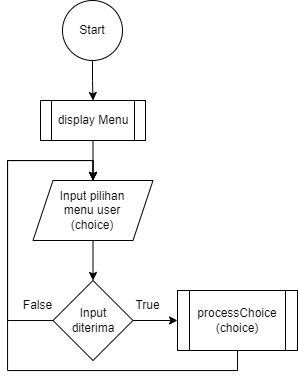

The diagram above was exported from draw.io. Its source (the exported page's mxGraphModel, read from the mxfile embedded in the PNG):
<mxGraphModel dx="497" dy="871" grid="1" gridSize="10" guides="1" tooltips="1" connect="1" arrows="1" fold="1" page="1" pageScale="1" pageWidth="850" pageHeight="1100" math="0" shadow="0">
  <root>
    <mxCell id="0" />
    <mxCell id="1" parent="0" />
    <mxCell id="duq4SyXXD5EGH8kVmGBe-7" value="" style="edgeStyle=orthogonalEdgeStyle;rounded=0;orthogonalLoop=1;jettySize=auto;html=1;" edge="1" parent="1" source="duq4SyXXD5EGH8kVmGBe-1" target="duq4SyXXD5EGH8kVmGBe-6">
      <mxGeometry relative="1" as="geometry" />
    </mxCell>
    <mxCell id="duq4SyXXD5EGH8kVmGBe-1" value="Start" style="ellipse;whiteSpace=wrap;html=1;aspect=fixed;" vertex="1" parent="1">
      <mxGeometry x="395" y="90" width="60" height="60" as="geometry" />
    </mxCell>
    <mxCell id="duq4SyXXD5EGH8kVmGBe-9" value="" style="edgeStyle=orthogonalEdgeStyle;rounded=0;orthogonalLoop=1;jettySize=auto;html=1;" edge="1" parent="1" source="duq4SyXXD5EGH8kVmGBe-6" target="duq4SyXXD5EGH8kVmGBe-8">
      <mxGeometry relative="1" as="geometry" />
    </mxCell>
    <mxCell id="duq4SyXXD5EGH8kVmGBe-6" value="display Menu" style="shape=process;whiteSpace=wrap;html=1;backgroundOutline=1;" vertex="1" parent="1">
      <mxGeometry x="373" y="190" width="105" height="40" as="geometry" />
    </mxCell>
    <mxCell id="duq4SyXXD5EGH8kVmGBe-11" value="" style="edgeStyle=orthogonalEdgeStyle;rounded=0;orthogonalLoop=1;jettySize=auto;html=1;" edge="1" parent="1" source="duq4SyXXD5EGH8kVmGBe-8" target="duq4SyXXD5EGH8kVmGBe-10">
      <mxGeometry relative="1" as="geometry" />
    </mxCell>
    <mxCell id="duq4SyXXD5EGH8kVmGBe-8" value="Input pilihan &lt;br&gt;menu user &lt;br&gt;(choice)" style="shape=parallelogram;perimeter=parallelogramPerimeter;whiteSpace=wrap;html=1;fixedSize=1;" vertex="1" parent="1">
      <mxGeometry x="365.5" y="270" width="120" height="60" as="geometry" />
    </mxCell>
    <mxCell id="duq4SyXXD5EGH8kVmGBe-12" style="edgeStyle=orthogonalEdgeStyle;rounded=0;orthogonalLoop=1;jettySize=auto;html=1;entryX=0.5;entryY=0;entryDx=0;entryDy=0;" edge="1" parent="1" source="duq4SyXXD5EGH8kVmGBe-10" target="duq4SyXXD5EGH8kVmGBe-8">
      <mxGeometry relative="1" as="geometry">
        <Array as="points">
          <mxPoint x="340" y="410" />
          <mxPoint x="340" y="250" />
          <mxPoint x="426" y="250" />
        </Array>
      </mxGeometry>
    </mxCell>
    <mxCell id="duq4SyXXD5EGH8kVmGBe-14" value="" style="edgeStyle=orthogonalEdgeStyle;rounded=0;orthogonalLoop=1;jettySize=auto;html=1;" edge="1" parent="1" source="duq4SyXXD5EGH8kVmGBe-10" target="duq4SyXXD5EGH8kVmGBe-13">
      <mxGeometry relative="1" as="geometry" />
    </mxCell>
    <mxCell id="duq4SyXXD5EGH8kVmGBe-10" value="Input &lt;br&gt;diterima" style="rhombus;whiteSpace=wrap;html=1;" vertex="1" parent="1">
      <mxGeometry x="385.5" y="370" width="80" height="80" as="geometry" />
    </mxCell>
    <mxCell id="duq4SyXXD5EGH8kVmGBe-15" style="edgeStyle=orthogonalEdgeStyle;rounded=0;orthogonalLoop=1;jettySize=auto;html=1;entryX=0.5;entryY=0;entryDx=0;entryDy=0;" edge="1" parent="1" source="duq4SyXXD5EGH8kVmGBe-13" target="duq4SyXXD5EGH8kVmGBe-8">
      <mxGeometry relative="1" as="geometry">
        <Array as="points">
          <mxPoint x="570" y="460" />
          <mxPoint x="340" y="460" />
          <mxPoint x="340" y="250" />
          <mxPoint x="426" y="250" />
        </Array>
      </mxGeometry>
    </mxCell>
    <mxCell id="duq4SyXXD5EGH8kVmGBe-13" value="processChoice&lt;br&gt;(choice)" style="shape=process;whiteSpace=wrap;html=1;backgroundOutline=1;" vertex="1" parent="1">
      <mxGeometry x="510" y="380" width="120" height="60" as="geometry" />
    </mxCell>
    <mxCell id="duq4SyXXD5EGH8kVmGBe-16" value="True" style="text;html=1;align=center;verticalAlign=middle;resizable=0;points=[];autosize=1;strokeColor=none;fillColor=none;" vertex="1" parent="1">
      <mxGeometry x="455" y="380" width="50" height="30" as="geometry" />
    </mxCell>
    <mxCell id="duq4SyXXD5EGH8kVmGBe-17" value="False" style="text;html=1;align=center;verticalAlign=middle;resizable=0;points=[];autosize=1;strokeColor=none;fillColor=none;" vertex="1" parent="1">
      <mxGeometry x="345" y="380" width="50" height="30" as="geometry" />
    </mxCell>
  </root>
</mxGraphModel>